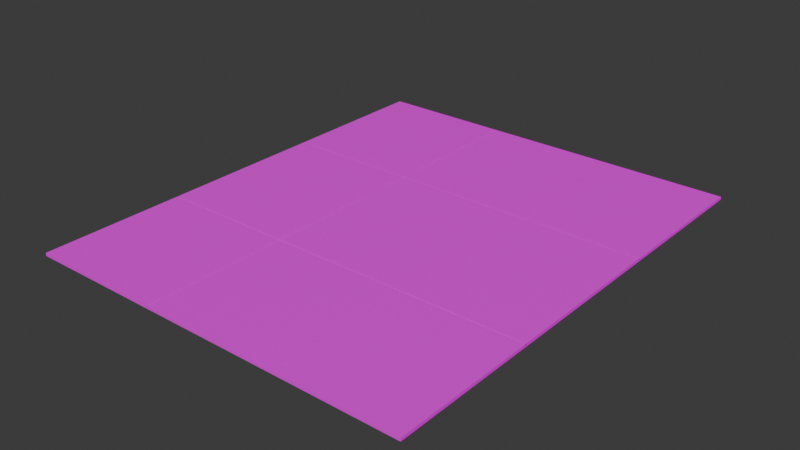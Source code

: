 # Source: Driveway.blend  (saved by Blender 4.0.36; exported with 4.5.12 LTS)
import bpy
from mathutils import Matrix  # noqa: F401  (used for matrix-valued properties, if any)

bpy.ops.wm.read_factory_settings(use_empty=True)
scene = bpy.context.scene
scene.name = 'Scene'

# ---- collections
col_collection = bpy.data.collections.new('Collection'); scene.collection.children.link(col_collection)

# ---- images (referenced by path relative to the original .blend; pixels are not part of the script)
import os
ASSET_DIR = os.environ.get("B2B_ASSET_DIR", "")  # directory of the original .blend (textures are referenced by path, not embedded)
HERE = os.path.dirname(os.path.abspath(__file__))  # packed textures are extracted next to this script under _unpacked/

def load_image(name, relpath, width, height, colorspace="sRGB"):
    """Load a texture the original file referenced (path relative to the .blend, or extracted next to this script)."""
    p = next((c for c in (os.path.join(HERE, relpath), os.path.join(ASSET_DIR, relpath)) if relpath and os.path.exists(c)), "")
    if p:
        img = bpy.data.images.load(p, check_existing=True)
        img.name = name
    else:  # same state as the original file: an image datablock whose file is absent (Cycles renders it pink)
        img = bpy.data.images.new(name, width, height)
        img.source = "FILE"
        img.filepath = "//" + (relpath or name)
    img.colorspace_settings.name = colorspace
    return img
img_driveway_cement_jpg = load_image('Driveway Cement.jpg', 'Driveway Cement.jpg', 1024, 1024, 'sRGB')

# ---- materials (node trees are filled in below, after node groups)
mat_material_001 = bpy.data.materials.new('Material.001')
mat_material_001.use_transparent_shadow = False

# ---- material node trees
mat_material_001.use_nodes = True; mat_material_001.node_tree.nodes.clear()
_N = mat_material_001.node_tree.nodes; _L = mat_material_001.node_tree.links
n0 = _N.new('ShaderNodeBsdfPrincipled'); n0.name = 'Principled BSDF'; n0.location = (10, 300)
n0.inputs[3].default_value = 1.45
n1 = _N.new('ShaderNodeOutputMaterial'); n1.name = 'Material Output'; n1.location = (300, 300)
n2 = _N.new('ShaderNodeTexImage'); n2.name = 'Image Texture'; n2.location = (-280, 275)
n2.image = img_driveway_cement_jpg
_L.new(n0.outputs[0], n1.inputs[0])
_L.new(n2.outputs[0], n0.inputs[0])
n1.is_active_output = True

# ---- world
world_world = bpy.data.worlds.new('World'); scene.world = world_world
world_world.use_nodes = True; world_world.node_tree.nodes.clear()
_N = world_world.node_tree.nodes; _L = world_world.node_tree.links
n0 = _N.new('ShaderNodeOutputWorld'); n0.name = 'World Output'; n0.location = (300, 300)
n1 = _N.new('ShaderNodeBackground'); n1.name = 'Background'; n1.location = (10, 300)
n1.inputs[0].default_value = (0.05088, 0.05088, 0.05088, 1.0)
_L.new(n1.outputs[0], n0.inputs[0])
n0.is_active_output = True
world_world.color = (0.05088, 0.05088, 0.05088)
world_world.use_sun_shadow = False
world_world.sun_shadow_jitter_overblur = 0.0

# ---- meshes
me_cube_001 = bpy.data.meshes.new('Cube.001')
me_cube_001.from_pydata([(-10.75, -0.086, 12.81), (-10.75, 0.07657, 12.81), (-10.75, -0.086, -12.86), (-10.75, 0.07657, -12.86), (10.69, -0.086, 12.81), (10.69, 0.07657, 12.81), (10.69, -0.086, -12.86), (10.69, 0.07657, -12.86), (-3.481, -0.086, -12.86), (-3.39, 0.07657, -12.86), (-3.481, -0.086, 12.81), (-3.39, 0.07657, 12.81), (4.229, 0.07657, -12.86), (4.336, -0.086, 12.81), (4.336, -0.086, -12.86), (4.229, 0.07657, 12.81), (-10.75, -0.086, -4.349), (-10.75, 0.07657, -4.349), (10.69, -0.086, -4.349), (10.69, 0.07657, -4.349), (-3.39, 0.07657, -4.349), (-3.481, -0.086, -4.349), (4.229, 0.07657, -4.349), (4.336, -0.086, -4.349), (-10.75, -0.086, 4.92), (10.69, 0.07657, 4.92), (-3.39, 0.07657, 4.92), (-3.481, -0.086, 4.92), (4.229, 0.07657, 4.92), (4.336, -0.086, 4.92), (-10.75, 0.07657, 4.92), (10.69, -0.086, 4.92), (-3.342, -0.086, -12.86), (-3.342, 0.07657, 12.81), (-3.342, 0.07657, -12.86), (-3.342, -0.086, 12.81), (-3.342, -0.086, -4.349), (-3.342, 0.07657, -4.349), (-3.342, -0.086, 4.92), (-3.342, 0.07657, 4.92), (4.212, 0.07657, -12.86), (4.212, -0.086, 12.81), (4.212, 0.07657, -4.349), (4.212, 0.07657, 4.92), (4.212, -0.086, -12.86), (4.212, 0.07657, 12.81), (4.212, -0.086, -4.349), (4.212, -0.086, 4.92), (-10.75, -0.086, 5.039), (10.69, 0.07657, 4.95), (-3.39, 0.07657, 4.95), (-3.481, -0.086, 5.039), (4.229, 0.07657, 4.95), (4.336, -0.086, 5.039), (-10.75, 0.07657, 4.95), (10.69, -0.086, 5.039), (-3.342, -0.086, 5.039), (-3.342, 0.07657, 4.95), (4.212, 0.07657, 4.95), (4.212, -0.086, 5.039), (-10.75, 0.07657, -4.323), (10.69, -0.086, -4.226), (-10.75, -0.086, -4.226), (10.69, 0.07657, -4.323), (-3.39, 0.07657, -4.323), (-3.481, -0.086, -4.226), (4.229, 0.07657, -4.323), (4.336, -0.086, -4.226), (-3.342, 0.07657, -4.323), (-3.342, -0.086, -4.226), (4.212, 0.07657, -4.323), (4.212, -0.086, -4.226), (-3.342, 0.0007434, 12.81), (-3.39, 0.0007434, 12.81), (-3.39, 0.000743, 4.95), (4.212, 0.0007422, -12.86), (4.229, 0.0007422, -12.86), (4.229, 0.000743, 4.95), (4.229, 0.0007434, 12.81), (-10.75, 0.0007426, -4.323), (-10.75, 0.0007426, -4.349), (-3.39, 0.0007422, -12.86), (-3.39, 0.0007426, -4.349), (4.229, 0.0007426, -4.349), (10.69, 0.0007426, -4.349), (4.212, 0.0007426, -4.349), (-3.39, 0.0007426, -4.323), (-3.39, 0.000743, 4.92), (4.229, 0.0007426, -4.323), (4.229, 0.000743, 4.92), (-10.75, 0.000743, 4.95), (-10.75, 0.000743, 4.92), (10.69, 0.000743, 4.92), (4.212, 0.000743, 4.92), (-3.342, 0.0007422, -12.86), (-3.342, 0.0007426, -4.349), (-3.342, 0.000743, 4.92), (-3.342, 0.0007426, -4.323), (-3.342, 0.000743, 4.95), (4.212, 0.0007434, 12.81), (4.212, 0.000743, 4.95), (4.212, 0.0007426, -4.323), (10.69, 0.000743, 4.95), (10.69, 0.0007426, -4.323)], [], [(16, 17, 3, 2), (14, 12, 7, 6), (55, 49, 5, 4), (10, 11, 1, 0), (53, 55, 4, 13), (50, 54, 1, 11), (28, 66, 88, 89), (48, 51, 10, 0), (35, 33, 11, 10), (2, 3, 9, 8), (4, 5, 15, 13), (49, 52, 15, 5), (59, 53, 13, 41), (44, 40, 12, 14), (44, 14, 23, 46), (7, 12, 22, 19), (2, 8, 21, 16), (22, 12, 76, 83), (9, 3, 17, 20), (14, 6, 18, 23), (6, 7, 19, 18), (62, 60, 17, 16), (48, 54, 30, 24), (71, 67, 29, 47), (63, 66, 28, 25), (62, 65, 27, 24), (12, 40, 75, 76), (64, 60, 30, 26), (67, 61, 31, 29), (61, 63, 25, 31), (70, 68, 39, 43), (65, 69, 38, 27), (40, 34, 37, 42), (8, 32, 36, 21), (8, 9, 34, 32), (51, 56, 35, 10), (41, 45, 33, 35), (58, 57, 33, 45), (70, 43, 93, 101), (13, 15, 45, 41), (54, 50, 74, 90), (64, 26, 87, 86), (69, 71, 47, 38), (32, 44, 46, 36), (32, 34, 40, 44), (56, 59, 41, 35), (38, 47, 59, 56), (40, 42, 85, 75), (9, 20, 82, 81), (27, 38, 56, 51), (0, 1, 54, 48), (47, 29, 53, 59), (58, 45, 99, 100), (24, 27, 51, 48), (26, 30, 91, 87), (37, 34, 94, 95), (29, 31, 55, 53), (31, 25, 49, 55), (36, 46, 71, 69), (66, 63, 103, 88), (21, 36, 69, 65), (52, 49, 102, 77), (18, 19, 63, 61), (23, 18, 61, 67), (50, 11, 73, 74), (17, 60, 79, 80), (16, 21, 65, 62), (11, 33, 72, 73), (46, 23, 67, 71), (24, 30, 60, 62), (98, 74, 73, 72), (94, 81, 82, 95), (97, 86, 87, 96), (77, 100, 99, 78), (76, 75, 85, 83), (88, 101, 93, 89), (89, 93, 100, 77), (93, 96, 98, 100), (92, 89, 77, 102), (96, 87, 74, 98), (87, 91, 90, 74), (83, 85, 101, 88), (85, 95, 97, 101), (82, 80, 79, 86), (95, 82, 86, 97), (84, 83, 88, 103), (33, 57, 98, 72), (34, 9, 81, 94), (30, 54, 90, 91), (19, 22, 83, 84), (68, 70, 101, 97), (42, 37, 95, 85), (15, 52, 77, 78), (63, 19, 84, 103), (43, 39, 96, 93), (57, 58, 100, 98), (49, 25, 92, 102), (20, 17, 80, 82), (60, 64, 86, 79), (25, 28, 89, 92), (39, 68, 97, 96)])
_uv = me_cube_001.uv_layers.new(name='UVMap')
_uv.uv.foreach_set('vector', [0.375, 0.1671, 0.625, 0.1671, 0.625, 0.25, 0.375, 0.25, 0.375, 0.4259, 0.625, 0.4259, 0.625, 0.5, 0.375, 0.5, 0.375, 0.6743, 0.625, 0.6743, 0.625, 0.75, 0.375, 0.75, 0.375, 0.9153, 0.625, 0.9153, 0.625, 1.0, 0.375, 1.0, 0.3009, 0.6743, 0.375, 0.6743, 0.375, 0.75, 0.3009, 0.75, 0.6523, 0.6851, 0.9786, 0.6851, 0.9786, 0.9767, 0.6523, 0.9767, 0.6991, 0.6731, 0.6991, 0.5841, 0.6991, 0.5841, 0.6991, 0.6731, 0.125, 0.6743, 0.2097, 0.6743, 0.2097, 0.75, 0.125, 0.75, 0.375, 0.9136, 0.625, 0.9136, 0.625, 0.9153, 0.375, 0.9153, 0.375, 0.25, 0.625, 0.25, 0.625, 0.3347, 0.375, 0.3347, 0.375, 0.75, 0.625, 0.75, 0.625, 0.8241, 0.375, 0.8241, 0.01576, 0.6851, 0.3011, 0.6851, 0.3011, 0.9767, 0.01576, 0.9767, 0.2995, 0.6743, 0.3009, 0.6743, 0.3009, 0.75, 0.2995, 0.75, 0.375, 0.4245, 0.625, 0.4245, 0.625, 0.4259, 0.375, 0.4259, 0.2995, 0.5, 0.3009, 0.5, 0.3009, 0.5829, 0.2995, 0.5829, 0.01576, 0.01386, 0.3011, 0.01386, 0.3011, 0.333, 0.01576, 0.333, 0.125, 0.5, 0.2097, 0.5, 0.2097, 0.5829, 0.125, 0.5829, 0.6991, 0.5829, 0.6991, 0.5, 0.6991, 0.5, 0.6991, 0.5829, 0.6523, 0.01386, 0.9786, 0.01386, 0.9786, 0.333, 0.6523, 0.333, 0.3009, 0.5, 0.375, 0.5, 0.375, 0.5829, 0.3009, 0.5829, 0.375, 0.5, 0.625, 0.5, 0.625, 0.5829, 0.375, 0.5829, 0.375, 0.1659, 0.625, 0.1659, 0.625, 0.1671, 0.375, 0.1671, 0.375, 0.07572, 0.625, 0.07572, 0.625, 0.07688, 0.375, 0.07688, 0.2995, 0.5841, 0.3009, 0.5841, 0.3009, 0.6731, 0.2995, 0.6731, 0.01576, 0.3376, 0.3011, 0.3376, 0.3011, 0.6806, 0.01576, 0.6806, 0.125, 0.5841, 0.2097, 0.5841, 0.2097, 0.6731, 0.125, 0.6731, 0.625, 0.4259, 0.625, 0.4245, 0.625, 0.4245, 0.625, 0.4259, 0.6523, 0.3376, 0.9786, 0.3376, 0.9786, 0.6806, 0.6523, 0.6806, 0.3009, 0.5841, 0.375, 0.5841, 0.375, 0.6731, 0.3009, 0.6731, 0.375, 0.5841, 0.625, 0.5841, 0.625, 0.6731, 0.375, 0.6731, 0.3066, 0.3376, 0.646, 0.3376, 0.646, 0.6806, 0.3066, 0.6806, 0.2097, 0.5841, 0.2114, 0.5841, 0.2114, 0.6731, 0.2097, 0.6731, 0.3066, 0.01386, 0.646, 0.01386, 0.646, 0.333, 0.3066, 0.333, 0.2097, 0.5, 0.2114, 0.5, 0.2114, 0.5829, 0.2097, 0.5829, 0.375, 0.3347, 0.625, 0.3347, 0.625, 0.3364, 0.375, 0.3364, 0.2097, 0.6743, 0.2114, 0.6743, 0.2114, 0.75, 0.2097, 0.75, 0.375, 0.8255, 0.625, 0.8255, 0.625, 0.9136, 0.375, 0.9136, 0.3066, 0.6851, 0.646, 0.6851, 0.646, 0.9767, 0.3066, 0.9767, 0.7005, 0.5841, 0.7005, 0.6731, 0.7005, 0.6731, 0.7005, 0.5841, 0.375, 0.8241, 0.625, 0.8241, 0.625, 0.8255, 0.375, 0.8255, 0.875, 0.6743, 0.7903, 0.6743, 0.7903, 0.6743, 0.875, 0.6743, 0.7903, 0.5841, 0.7903, 0.6731, 0.7903, 0.6731, 0.7903, 0.5841, 0.2114, 0.5841, 0.2995, 0.5841, 0.2995, 0.6731, 0.2114, 0.6731, 0.2114, 0.5, 0.2995, 0.5, 0.2995, 0.5829, 0.2114, 0.5829, 0.375, 0.3364, 0.625, 0.3364, 0.625, 0.4245, 0.375, 0.4245, 0.2114, 0.6743, 0.2995, 0.6743, 0.2995, 0.75, 0.2114, 0.75, 0.2114, 0.6731, 0.2995, 0.6731, 0.2995, 0.6743, 0.2114, 0.6743, 0.7005, 0.5, 0.7005, 0.5829, 0.7005, 0.5829, 0.7005, 0.5, 0.7903, 0.5, 0.7903, 0.5829, 0.7903, 0.5829, 0.7903, 0.5, 0.2097, 0.6731, 0.2114, 0.6731, 0.2114, 0.6743, 0.2097, 0.6743, 0.375, 0.0, 0.625, 0.0, 0.625, 0.07572, 0.375, 0.07572, 0.2995, 0.6731, 0.3009, 0.6731, 0.3009, 0.6743, 0.2995, 0.6743, 0.7005, 0.6743, 0.7005, 0.75, 0.7005, 0.75, 0.7005, 0.6743, 0.125, 0.6731, 0.2097, 0.6731, 0.2097, 0.6743, 0.125, 0.6743, 0.7903, 0.6731, 0.875, 0.6731, 0.875, 0.6731, 0.7903, 0.6731, 0.7886, 0.5829, 0.7886, 0.5, 0.7886, 0.5, 0.7886, 0.5829, 0.3009, 0.6731, 0.375, 0.6731, 0.375, 0.6743, 0.3009, 0.6743, 0.375, 0.6731, 0.625, 0.6731, 0.625, 0.6743, 0.375, 0.6743, 0.2114, 0.5829, 0.2995, 0.5829, 0.2995, 0.5841, 0.2114, 0.5841, 0.6991, 0.5841, 0.625, 0.5841, 0.625, 0.5841, 0.6991, 0.5841, 0.2097, 0.5829, 0.2114, 0.5829, 0.2114, 0.5841, 0.2097, 0.5841, 0.6991, 0.6743, 0.625, 0.6743, 0.625, 0.6743, 0.6991, 0.6743, 0.375, 0.5829, 0.625, 0.5829, 0.625, 0.5841, 0.375, 0.5841, 0.3009, 0.5829, 0.375, 0.5829, 0.375, 0.5841, 0.3009, 0.5841, 0.7903, 0.6743, 0.7903, 0.75, 0.7903, 0.75, 0.7903, 0.6743, 0.625, 0.1671, 0.625, 0.1659, 0.625, 0.1659, 0.625, 0.1671, 0.125, 0.5829, 0.2097, 0.5829, 0.2097, 0.5841, 0.125, 0.5841, 0.625, 0.9153, 0.625, 0.9136, 0.625, 0.9136, 0.625, 0.9153, 0.2995, 0.5829, 0.3009, 0.5829, 0.3009, 0.5841, 0.2995, 0.5841, 0.375, 0.07688, 0.625, 0.07688, 0.625, 0.1659, 0.375, 0.1659, 0.7886, 0.6743, 0.7903, 0.6743, 0.7903, 0.75, 0.7886, 0.75, 0.7886, 0.5, 0.7903, 0.5, 0.7903, 0.5829, 0.7886, 0.5829, 0.7886, 0.5841, 0.7903, 0.5841, 0.7903, 0.6731, 0.7886, 0.6731, 0.6991, 0.6743, 0.7005, 0.6743, 0.7005, 0.75, 0.6991, 0.75, 0.6991, 0.5, 0.7005, 0.5, 0.7005, 0.5829, 0.6991, 0.5829, 0.6991, 0.5841, 0.7005, 0.5841, 0.7005, 0.6731, 0.6991, 0.6731, 0.6991, 0.6731, 0.7005, 0.6731, 0.7005, 0.6743, 0.6991, 0.6743, 0.7005, 0.6731, 0.7886, 0.6731, 0.7886, 0.6743, 0.7005, 0.6743, 0.625, 0.6731, 0.6991, 0.6731, 0.6991, 0.6743, 0.625, 0.6743, 0.7886, 0.6731, 0.7903, 0.6731, 0.7903, 0.6743, 0.7886, 0.6743, 0.7903, 0.6731, 0.875, 0.6731, 0.875, 0.6743, 0.7903, 0.6743, 0.6991, 0.5829, 0.7005, 0.5829, 0.7005, 0.5841, 0.6991, 0.5841, 0.7005, 0.5829, 0.7886, 0.5829, 0.7886, 0.5841, 0.7005, 0.5841, 0.7903, 0.5829, 0.875, 0.5829, 0.875, 0.5841, 0.7903, 0.5841, 0.7886, 0.5829, 0.7903, 0.5829, 0.7903, 0.5841, 0.7886, 0.5841, 0.625, 0.5829, 0.6991, 0.5829, 0.6991, 0.5841, 0.625, 0.5841, 0.7886, 0.75, 0.7886, 0.6743, 0.7886, 0.6743, 0.7886, 0.75, 0.625, 0.3364, 0.625, 0.3347, 0.625, 0.3347, 0.625, 0.3364, 0.625, 0.07688, 0.625, 0.07572, 0.625, 0.07572, 0.625, 0.07688, 0.625, 0.5829, 0.6991, 0.5829, 0.6991, 0.5829, 0.625, 0.5829, 0.7886, 0.5841, 0.7005, 0.5841, 0.7005, 0.5841, 0.7886, 0.5841, 0.7005, 0.5829, 0.7886, 0.5829, 0.7886, 0.5829, 0.7005, 0.5829, 0.6991, 0.75, 0.6991, 0.6743, 0.6991, 0.6743, 0.6991, 0.75, 0.625, 0.5841, 0.625, 0.5829, 0.625, 0.5829, 0.625, 0.5841, 0.7005, 0.6731, 0.7886, 0.6731, 0.7886, 0.6731, 0.7005, 0.6731, 0.7886, 0.6743, 0.7005, 0.6743, 0.7005, 0.6743, 0.7886, 0.6743, 0.625, 0.6743, 0.625, 0.6731, 0.625, 0.6731, 0.625, 0.6743, 0.7903, 0.5829, 0.875, 0.5829, 0.875, 0.5829, 0.7903, 0.5829, 0.875, 0.5841, 0.7903, 0.5841, 0.7903, 0.5841, 0.875, 0.5841, 0.625, 0.6731, 0.6991, 0.6731, 0.6991, 0.6731, 0.625, 0.6731, 0.7886, 0.6731, 0.7886, 0.5841, 0.7886, 0.5841, 0.7886, 0.6731])
me_cube_001.materials.append(mat_material_001)
me_cube_001.update()

# ---- objects
ob_driveway = bpy.data.objects.new('Driveway', me_cube_001)

# ---- transforms, parenting, visibility, modifiers, constraints
ob_driveway.location = (0.0, 0.0, 0.0)
ob_driveway.rotation_euler = (1.571, 0.0, 0.0)

# ---- collection membership
col_collection.objects.link(ob_driveway)

# ---- scene / render settings (as saved in the file)
scene.frame_start = 1; scene.frame_end = 250; scene.frame_set(1)
scene.render.engine = 'BLENDER_EEVEE_NEXT'
scene.cycles.sampling_pattern = 'TABULATED_SOBOL'
bpy.context.view_layer.update()

# ---- added for rendering (the .blend has no active camera and no usable light): camera, sun
cam_auto = bpy.data.cameras.new('AutoCamera')
cam_auto.lens = 50.0
cam_auto.sensor_width = 36.0
cam_auto.clip_end = 1000.0
ob_auto_camera = bpy.data.objects.new('AutoCamera', cam_auto)
scene.collection.objects.link(ob_auto_camera)
ob_auto_camera.location = (30.9123, -37.109, 24.7488)
ob_auto_camera.rotation_euler = (1.09748, -7.21219e-08, 0.694738)
scene.camera = ob_auto_camera
light_auto_sun = bpy.data.lights.new('AutoSun', 'SUN')
light_auto_sun.energy = 3.0
light_auto_sun.angle = 0.0523599
ob_auto_sun = bpy.data.objects.new('AutoSun', light_auto_sun)
scene.collection.objects.link(ob_auto_sun)
ob_auto_sun.rotation_euler = (0.872665, 0.174533, 0.523599)
bpy.context.view_layer.update()
